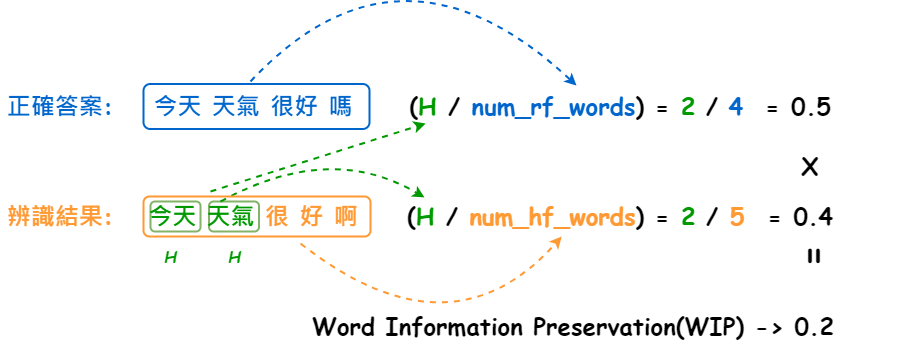

The diagram above was exported from draw.io. Its source (the exported page's mxGraphModel, read from the mxfile embedded in the PNG):
<mxGraphModel dx="1434" dy="700" grid="1" gridSize="10" guides="1" tooltips="1" connect="1" arrows="1" fold="1" page="1" pageScale="1" pageWidth="827" pageHeight="1169" math="0" shadow="0">
  <root>
    <mxCell id="0" />
    <mxCell id="1" parent="0" />
    <mxCell id="FjuAlh8E65PMe3k4NJj8-2" value="" style="rounded=1;whiteSpace=wrap;html=1;fillColor=none;strokeColor=#82b366;strokeWidth=2;fontFamily=Comic Sans MS;" parent="1" vertex="1">
      <mxGeometry x="388.5" y="380" width="50" height="30" as="geometry" />
    </mxCell>
    <mxCell id="FjuAlh8E65PMe3k4NJj8-1" value="" style="rounded=1;whiteSpace=wrap;html=1;fillColor=none;strokeColor=#82b366;strokeWidth=2;fontFamily=Comic Sans MS;" parent="1" vertex="1">
      <mxGeometry x="330" y="380" width="50" height="30" as="geometry" />
    </mxCell>
    <mxCell id="B5W6-f62ak9oGbJ0GsTP-3" value="" style="rounded=1;whiteSpace=wrap;html=1;fillColor=none;strokeColor=#0066CC;strokeWidth=2;fontFamily=Comic Sans MS;" vertex="1" parent="1">
      <mxGeometry x="323" y="262.5" width="226" height="45" as="geometry" />
    </mxCell>
    <mxCell id="SbLiTem4gcse3VLs_Er5-2" value="正確答案:" style="text;html=1;strokeColor=none;fillColor=none;align=center;verticalAlign=middle;whiteSpace=wrap;rounded=0;fontSize=24;fontStyle=1;fontColor=#0066CC;fontFamily=Comic Sans MS;" parent="1" vertex="1">
      <mxGeometry x="180" y="270" width="120" height="30" as="geometry" />
    </mxCell>
    <mxCell id="SbLiTem4gcse3VLs_Er5-3" value="辨識結果:" style="text;html=1;strokeColor=none;fillColor=none;align=center;verticalAlign=middle;whiteSpace=wrap;rounded=0;fontSize=24;fontStyle=1;fontColor=#FF9933;fontFamily=Comic Sans MS;" parent="1" vertex="1">
      <mxGeometry x="180" y="380" width="120" height="30" as="geometry" />
    </mxCell>
    <mxCell id="SbLiTem4gcse3VLs_Er5-4" value="今天 天氣 很好 嗎" style="text;html=1;strokeColor=none;fillColor=none;align=center;verticalAlign=middle;whiteSpace=wrap;rounded=0;fontSize=24;fontColor=#0066CC;fontStyle=1;fontFamily=Comic Sans MS;" parent="1" vertex="1">
      <mxGeometry x="288" y="270" width="290" height="30" as="geometry" />
    </mxCell>
    <mxCell id="SbLiTem4gcse3VLs_Er5-5" value="&lt;font color=&quot;#009900&quot;&gt;今天&lt;/font&gt; &lt;font color=&quot;#009900&quot;&gt;天氣&lt;/font&gt; 很 好 啊" style="text;html=1;strokeColor=none;fillColor=none;align=center;verticalAlign=middle;whiteSpace=wrap;rounded=0;fontSize=24;fontColor=#FF9933;fontStyle=1;fontFamily=Comic Sans MS;" parent="1" vertex="1">
      <mxGeometry x="300" y="380" width="266" height="30" as="geometry" />
    </mxCell>
    <mxCell id="FjuAlh8E65PMe3k4NJj8-3" value="H" style="text;html=1;strokeColor=none;fillColor=none;align=center;verticalAlign=middle;whiteSpace=wrap;rounded=0;fontStyle=3;fontSize=16;fontColor=#009900;fontFamily=Comic Sans MS;" parent="1" vertex="1">
      <mxGeometry x="320" y="420" width="60" height="30" as="geometry" />
    </mxCell>
    <mxCell id="FjuAlh8E65PMe3k4NJj8-4" value="H" style="text;html=1;strokeColor=none;fillColor=none;align=center;verticalAlign=middle;whiteSpace=wrap;rounded=0;fontStyle=3;fontSize=16;fontColor=#009900;fontFamily=Comic Sans MS;" parent="1" vertex="1">
      <mxGeometry x="384" y="420" width="60" height="30" as="geometry" />
    </mxCell>
    <mxCell id="B5W6-f62ak9oGbJ0GsTP-2" value="&lt;font color=&quot;#000000&quot;&gt;(&lt;/font&gt;&lt;font color=&quot;#009900&quot;&gt;H&lt;/font&gt;&amp;nbsp;&lt;font color=&quot;#000000&quot;&gt;/&lt;/font&gt;&amp;nbsp;&lt;font color=&quot;#0066cc&quot;&gt;num_rf_words&lt;/font&gt;&lt;font color=&quot;#000000&quot;&gt;) =&lt;/font&gt;&amp;nbsp;&lt;font color=&quot;#009900&quot;&gt;2&lt;/font&gt; &lt;font color=&quot;#000000&quot;&gt;/&lt;/font&gt; &lt;font color=&quot;#0066cc&quot;&gt;4&lt;/font&gt;&amp;nbsp; &lt;font color=&quot;#000000&quot;&gt;=&lt;/font&gt;&amp;nbsp;&lt;font color=&quot;#000000&quot;&gt;0.5&lt;/font&gt;" style="text;html=1;strokeColor=none;fillColor=none;align=center;verticalAlign=middle;whiteSpace=wrap;rounded=0;fontSize=24;fontStyle=1;fontFamily=Comic Sans MS;fontColor=#CC0000;" vertex="1" parent="1">
      <mxGeometry x="520" y="270" width="560" height="30" as="geometry" />
    </mxCell>
    <mxCell id="B5W6-f62ak9oGbJ0GsTP-4" value="" style="endArrow=classic;html=1;curved=1;strokeWidth=2;strokeColor=#0066CC;dashed=1;fontFamily=Comic Sans MS;" edge="1" parent="1">
      <mxGeometry width="50" height="50" relative="1" as="geometry">
        <mxPoint x="430" y="260" as="sourcePoint" />
        <mxPoint x="756" y="264" as="targetPoint" />
        <Array as="points">
          <mxPoint x="580" y="100" />
        </Array>
      </mxGeometry>
    </mxCell>
    <mxCell id="B5W6-f62ak9oGbJ0GsTP-5" value="&lt;font color=&quot;#000000&quot;&gt;(&lt;/font&gt;&lt;font color=&quot;#009900&quot;&gt;H&lt;/font&gt;&amp;nbsp;&lt;font color=&quot;#000000&quot;&gt;/&lt;/font&gt;&amp;nbsp;&lt;font color=&quot;#ff9933&quot;&gt;num_hf_words&lt;/font&gt;&lt;font color=&quot;#000000&quot;&gt;) =&lt;/font&gt;&amp;nbsp;&lt;font color=&quot;#009900&quot;&gt;2&lt;/font&gt; &lt;font color=&quot;#000000&quot;&gt;/&lt;/font&gt;&amp;nbsp;&lt;font color=&quot;#ff9933&quot;&gt;5&lt;/font&gt;&amp;nbsp;&amp;nbsp;&lt;font color=&quot;#000000&quot;&gt;=&lt;/font&gt;&amp;nbsp;&lt;font color=&quot;#000000&quot;&gt;0.4&lt;/font&gt;" style="text;html=1;strokeColor=none;fillColor=none;align=center;verticalAlign=middle;whiteSpace=wrap;rounded=0;fontSize=24;fontStyle=1;fontFamily=Comic Sans MS;fontColor=#CC0000;" vertex="1" parent="1">
      <mxGeometry x="520" y="380" width="560" height="30" as="geometry" />
    </mxCell>
    <mxCell id="B5W6-f62ak9oGbJ0GsTP-6" value="" style="endArrow=classic;html=1;rounded=0;entryX=0.152;entryY=1.067;entryDx=0;entryDy=0;entryPerimeter=0;strokeColor=#009900;dashed=1;strokeWidth=2;fontFamily=Comic Sans MS;" edge="1" parent="1" target="B5W6-f62ak9oGbJ0GsTP-2">
      <mxGeometry width="50" height="50" relative="1" as="geometry">
        <mxPoint x="390" y="370" as="sourcePoint" />
        <mxPoint x="440" y="320" as="targetPoint" />
      </mxGeometry>
    </mxCell>
    <mxCell id="B5W6-f62ak9oGbJ0GsTP-7" value="" style="endArrow=classic;html=1;entryX=0.15;entryY=-0.133;entryDx=0;entryDy=0;entryPerimeter=0;strokeColor=#009900;dashed=1;strokeWidth=2;curved=1;fontFamily=Comic Sans MS;" edge="1" parent="1" target="B5W6-f62ak9oGbJ0GsTP-5">
      <mxGeometry width="50" height="50" relative="1" as="geometry">
        <mxPoint x="400" y="380" as="sourcePoint" />
        <mxPoint x="615" y="312" as="targetPoint" />
        <Array as="points">
          <mxPoint x="510" y="320" />
        </Array>
      </mxGeometry>
    </mxCell>
    <mxCell id="B5W6-f62ak9oGbJ0GsTP-8" value="" style="rounded=1;whiteSpace=wrap;html=1;fillColor=none;strokeColor=#FF9933;strokeWidth=2;fontFamily=Comic Sans MS;" vertex="1" parent="1">
      <mxGeometry x="323" y="375" width="227" height="40" as="geometry" />
    </mxCell>
    <mxCell id="B5W6-f62ak9oGbJ0GsTP-9" value="" style="endArrow=classic;html=1;strokeColor=#FF9933;curved=1;exitX=0.692;exitY=1.175;exitDx=0;exitDy=0;exitPerimeter=0;entryX=0.395;entryY=1.167;entryDx=0;entryDy=0;entryPerimeter=0;dashed=1;strokeWidth=2;fontFamily=Comic Sans MS;" edge="1" parent="1" source="B5W6-f62ak9oGbJ0GsTP-8" target="B5W6-f62ak9oGbJ0GsTP-5">
      <mxGeometry width="50" height="50" relative="1" as="geometry">
        <mxPoint x="520" y="550" as="sourcePoint" />
        <mxPoint x="570" y="500" as="targetPoint" />
        <Array as="points">
          <mxPoint x="630" y="540" />
        </Array>
      </mxGeometry>
    </mxCell>
    <mxCell id="B5W6-f62ak9oGbJ0GsTP-10" value="Word Information Preservation(WIP) -&amp;gt; 0.2" style="text;html=1;strokeColor=none;fillColor=none;align=center;verticalAlign=middle;whiteSpace=wrap;rounded=0;fontSize=24;fontStyle=1;fontFamily=Comic Sans MS;" vertex="1" parent="1">
      <mxGeometry x="473" y="490" width="560" height="30" as="geometry" />
    </mxCell>
    <mxCell id="B5W6-f62ak9oGbJ0GsTP-12" value="X" style="text;html=1;strokeColor=none;fillColor=none;align=center;verticalAlign=middle;whiteSpace=wrap;rounded=0;fontSize=24;fontStyle=1;fontFamily=Comic Sans MS;" vertex="1" parent="1">
      <mxGeometry x="900" y="330" width="180" height="30" as="geometry" />
    </mxCell>
    <mxCell id="B5W6-f62ak9oGbJ0GsTP-14" value="=" style="text;html=1;strokeColor=none;fillColor=none;align=center;verticalAlign=middle;whiteSpace=wrap;rounded=0;fontSize=36;fontStyle=1;fontFamily=Comic Sans MS;flipV=0;flipH=1;direction=west;textDirection=rtl;rotation=90;" vertex="1" parent="1">
      <mxGeometry x="980" y="420" width="35" height="30" as="geometry" />
    </mxCell>
  </root>
</mxGraphModel>